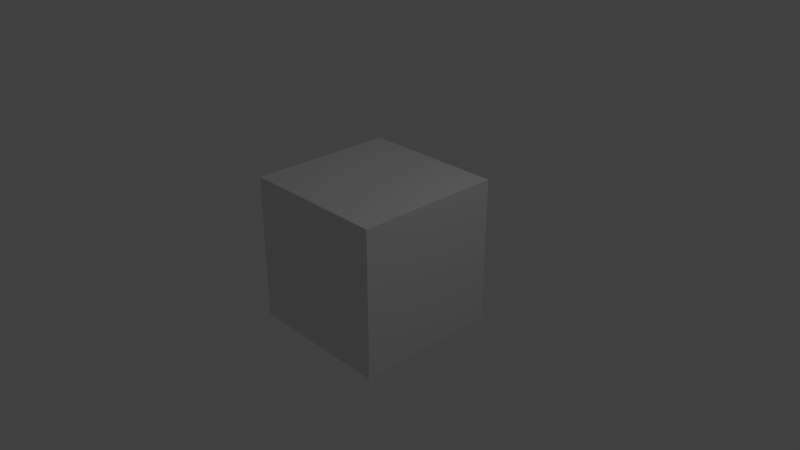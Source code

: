 # Source: blender_rig.blend  (saved by Blender 2.79.0; exported with 4.5.12 LTS)
import bpy
from mathutils import Matrix  # noqa: F401  (used for matrix-valued properties, if any)

bpy.ops.wm.read_factory_settings(use_empty=True)
scene = bpy.context.scene
scene.name = 'Scene'

# ---- collections
col_collection_1 = bpy.data.collections.new('Collection 1'); scene.collection.children.link(col_collection_1)

# ---- materials (node trees are filled in below, after node groups)
mat_material = bpy.data.materials.new('Material')
mat_material.alpha_threshold = 0.0
mat_material.use_transparent_shadow = False
mat_material.roughness = 0.5
mat_material.line_color = (0.0, 0.0, 0.0, 1.0)

# ---- material node trees

# ---- world
world_world = bpy.data.worlds.new('World'); scene.world = world_world
world_world.color = (0.05088, 0.05088, 0.05088)
world_world.use_sun_shadow = False
world_world.sun_shadow_jitter_overblur = 0.0
world_world.cycles.sampling_method = 'MANUAL'

# ---- cameras
cam_camera = bpy.data.cameras.new('Camera')
cam_camera.clip_end = 100.0
cam_camera.lens = 35.0
cam_camera.sensor_width = 32.0
cam_camera.sensor_height = 18.0
cam_camera.ortho_scale = 7.314
cam_camera.dof.focus_distance = 0.0
cam_camera.dof.aperture_fstop = 128.0

# ---- lights
light_lamp = bpy.data.lights.new('Lamp', 'POINT')
light_lamp.transmission_factor = 0.0
light_lamp.cutoff_distance = 30.0
light_lamp.energy = 100.0
light_lamp.shadow_buffer_clip_start = 1.001
light_lamp.shadow_soft_size = 0.1
light_lamp.shadow_maximum_resolution = 0.006
light_lamp.use_absolute_resolution = True

# ---- meshes
me_cube = bpy.data.meshes.new('Cube')
me_cube.from_pydata([(1.0, 1.0, -1.0), (1.0, -1.0, -1.0), (-1.0, -1.0, -1.0), (-1.0, 1.0, -1.0), (1.0, 1.0, 1.0), (1.0, -1.0, 1.0), (-1.0, -1.0, 1.0), (-1.0, 1.0, 1.0)], [], [(0, 1, 2, 3), (4, 7, 6, 5), (0, 4, 5, 1), (1, 5, 6, 2), (2, 6, 7, 3), (4, 0, 3, 7)])
me_cube.materials.append(mat_material)
me_cube.use_remesh_preserve_volume = False
me_cube.use_remesh_preserve_attributes = False
me_cube.use_mirror_vertex_groups = False
me_cube.update()

# ---- objects
ob_cube = bpy.data.objects.new('Cube', me_cube)
ob_lamp = bpy.data.objects.new('Lamp', light_lamp)
ob_camera = bpy.data.objects.new('Camera', cam_camera)

# ---- transforms, parenting, visibility, modifiers, constraints
ob_cube.location = (0.02394, 0.07485, 0.04245)
ob_cube.lock_rotations_4d = False
ob_cube.empty_display_type = 'ARROWS'
ob_cube.lineart.crease_threshold = 0.0
ob_lamp.location = (4.076, 1.005, 5.904)
ob_lamp.rotation_euler = (0.6503, 0.05522, 1.866)
ob_lamp.lock_rotations_4d = False
ob_lamp.empty_display_type = 'ARROWS'
ob_lamp.color = (0.0, 0.0, 0.0, 0.0)
ob_lamp.lineart.crease_threshold = 0.0
ob_camera.location = (7.481, -6.508, 5.344)
ob_camera.rotation_euler = (1.109, 0.0, 0.8149)
ob_camera.lock_rotations_4d = False
ob_camera.empty_display_type = 'ARROWS'
ob_camera.color = (0.0, 0.0, 0.0, 0.0)
ob_camera.display_type = 'WIRE'
ob_camera.lineart.crease_threshold = 0.0

# ---- collection membership
col_collection_1.objects.link(ob_cube)
col_collection_1.objects.link(ob_lamp)
col_collection_1.objects.link(ob_camera)

# ---- scene / render settings (as saved in the file)
scene.camera = ob_camera
scene.frame_start = 1; scene.frame_end = 250; scene.frame_set(1)
scene.render.engine = 'BLENDER_EEVEE_NEXT'
scene.render.resolution_percentage = 50
scene.render.dither_intensity = 0.0
scene.cycles.use_denoising = False
scene.cycles.samples = 128
scene.cycles.sampling_pattern = 'TABULATED_SOBOL'
scene.cycles.use_adaptive_sampling = False
scene.cycles.use_light_tree = False
scene.cycles.blur_glossy = 0.0
scene.cycles.sample_clamp_indirect = 0.0
scene.view_settings.view_transform = 'Standard'
bpy.context.view_layer.update()
